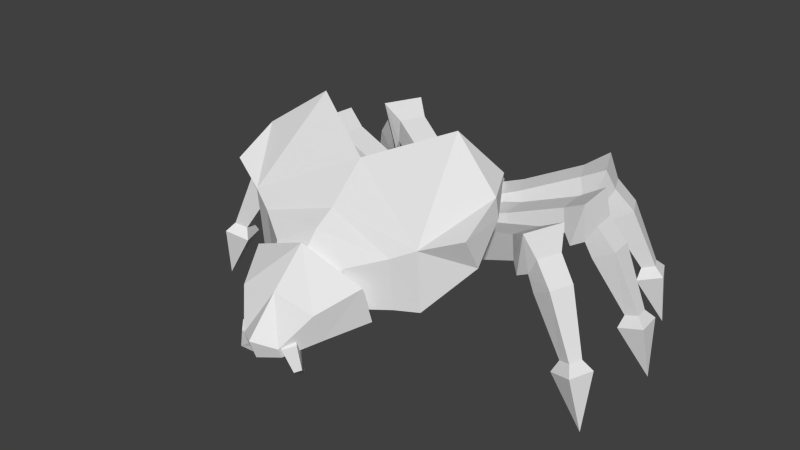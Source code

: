 # Source: darkling_old.blend  (saved by Blender 2.78.0; exported with 4.5.12 LTS)
import bpy
from mathutils import Matrix  # noqa: F401  (used for matrix-valued properties, if any)

bpy.ops.wm.read_factory_settings(use_empty=True)
scene = bpy.context.scene
scene.name = 'Scene'

# ---- collections
col_collection_1 = bpy.data.collections.new('Collection 1'); scene.collection.children.link(col_collection_1)

# ---- world
world_world = bpy.data.worlds.new('World'); scene.world = world_world
world_world.color = (0.05088, 0.05088, 0.05088)
world_world.use_sun_shadow = False
world_world.sun_shadow_jitter_overblur = 0.0
world_world.cycles.sampling_method = 'NONE'
world_world.cycles.sample_map_resolution = 256

# ---- meshes
me_mouthright = bpy.data.meshes.new('MouthRight')
me_mouthright.from_pydata([(-0.0326, -0.0294, -0.05837), (-0.001116, -0.04777, 0.02433), (0.02358, -0.01184, -0.02219), (0.02358, -0.031, 0.03043), (-0.0506, -0.00924, -0.05104), (-0.03351, -0.01149, 0.03753), (-0.01241, 0.02847, -0.007516), (-0.01241, 0.009316, 0.04511), (0.0275, 0.01596, -0.05689), (0.01115, 0.03799, -0.1201), (0.002304, 0.04417, -0.04662), (-0.001453, 0.05209, -0.115)], [], [(1, 2, 3), (7, 2, 6), (5, 6, 4), (5, 0, 1), (6, 8, 10), (5, 3, 7), (8, 11, 10), (0, 11, 9), (4, 10, 11), (0, 8, 2), (0, 2, 1), (3, 2, 7), (7, 6, 5), (4, 0, 5), (2, 8, 6), (1, 3, 5), (9, 11, 8), (4, 11, 0), (6, 10, 4), (9, 8, 0)])
_uv = me_mouthright.uv_layers.new(name='UVMap')
_uv.uv.foreach_set('vector', [0.4928, 0.7917, 0.4671, 0.772, 0.4818, 0.8108, 0.4325, 0.8227, 0.4671, 0.772, 0.4239, 0.7726, 0.5141, 0.7935, 0.5492, 0.7727, 0.5107, 0.7576, 0.5141, 0.7935, 0.4979, 0.7585, 0.4928, 0.7917, 0.4239, 0.7726, 0.4645, 0.7444, 0.4368, 0.7355, 0.5141, 0.7935, 0.4818, 0.8108, 0.5247, 0.81, 0.4645, 0.7444, 0.4749, 0.6891, 0.4368, 0.7355, 0.4979, 0.7585, 0.5036, 0.6962, 0.4887, 0.6985, 0.5107, 0.7576, 0.5492, 0.7341, 0.5036, 0.6962, 0.4979, 0.7585, 0.4645, 0.7444, 0.4671, 0.772, 0.4979, 0.7585, 0.4671, 0.772, 0.4928, 0.7917, 0.4818, 0.8108, 0.4671, 0.772, 0.4325, 0.8227, 0.5247, 0.81, 0.5492, 0.7727, 0.5141, 0.7935, 0.5107, 0.7576, 0.4979, 0.7585, 0.5141, 0.7935, 0.4671, 0.772, 0.4645, 0.7444, 0.4239, 0.7726, 0.4928, 0.7917, 0.4818, 0.8108, 0.5141, 0.7935, 0.4887, 0.6985, 0.4749, 0.6891, 0.4645, 0.7444, 0.5107, 0.7576, 0.5036, 0.6962, 0.4979, 0.7585, 0.5492, 0.7727, 0.5492, 0.7341, 0.5107, 0.7576, 0.4887, 0.6985, 0.4645, 0.7444, 0.4979, 0.7585])
me_mouthright.use_remesh_preserve_volume = False
me_mouthright.use_remesh_preserve_attributes = False
me_mouthright.use_mirror_vertex_groups = False
me_mouthright.update()
me_legrightfront = bpy.data.meshes.new('LegRightFront')
me_legrightfront.from_pydata([(0.03615, -0.02941, -0.05127), (0.06186, -0.02005, 0.02391), (0.008784, 0.04576, -0.05127), (0.0345, 0.05512, 0.02391), (-0.03408, -0.07626, -0.0427), (0.004484, -0.06222, 0.07006), (-0.07513, 0.03651, -0.0427), (-0.03656, 0.05054, 0.07006), (-0.1071, 0.01849, 0.09179), (-0.1418, 0.005859, -0.009701), (-0.07014, -0.08299, 0.09179), (-0.1048, -0.09563, -0.009701), (-0.3197, -0.05661, 0.1776), (-0.3309, -0.06069, 0.0822), (-0.2813, -0.1622, 0.1776), (-0.2925, -0.1662, 0.0822), (-0.416, -0.06177, 0.2268), (-0.355, -0.06646, 0.03827), (-0.3584, -0.2201, 0.2268), (-0.3147, -0.1773, 0.03827), (-0.4395, -0.1062, 0.1396), (-0.4006, -0.092, 0.06627), (-0.4049, -0.2012, 0.1396), (-0.366, -0.187, 0.06627), (-0.5088, -0.1336, 0.05685), (-0.4298, -0.1048, 0.008324), (-0.4756, -0.2248, 0.05685), (-0.3967, -0.196, 0.008324), (-0.5955, -0.1883, -0.1736), (-0.547, -0.1707, -0.1874), (-0.5772, -0.2385, -0.1736), (-0.5288, -0.2208, -0.1874), (-0.6352, -0.1772, -0.206), (-0.5431, -0.1437, -0.2322), (-0.6005, -0.2725, -0.206), (-0.5085, -0.239, -0.2322), (-0.6332, -0.2305, -0.4249)], [], [(15, 13, 9), (2, 6, 7), (4, 11, 9), (4, 0, 1), (4, 6, 2), (1, 3, 7), (8, 10, 5), (9, 8, 7), (10, 11, 4), (18, 19, 15), (12, 14, 10), (10, 14, 15), (13, 12, 8), (21, 20, 16), (13, 17, 16), (19, 17, 13), (16, 18, 14), (27, 25, 21), (19, 23, 21), (20, 22, 18), (18, 22, 23), (26, 30, 31), (20, 24, 26), (26, 27, 23), (21, 25, 24), (35, 33, 29), (29, 28, 24), (31, 29, 25), (28, 30, 26), (28, 32, 34), (34, 35, 31), (33, 32, 28), (32, 36, 34), (34, 36, 35), (33, 36, 32), (35, 36, 33), (0, 2, 3), (11, 15, 9), (3, 2, 7), (6, 4, 9), (5, 4, 1), (0, 4, 2), (5, 1, 7), (7, 8, 5), (6, 9, 7), (5, 10, 4), (14, 18, 15), (8, 12, 10), (11, 10, 15), (9, 13, 8), (17, 21, 16), (12, 13, 16), (15, 19, 13), (12, 16, 14), (23, 27, 21), (17, 19, 21), (16, 20, 18), (19, 18, 23), (27, 26, 31), (22, 20, 26), (22, 26, 23), (20, 21, 24), (31, 35, 29), (25, 29, 24), (27, 31, 25), (24, 28, 26), (30, 28, 34), (30, 34, 31), (29, 33, 28), (1, 0, 3)])
_uv = me_legrightfront.uv_layers.new(name='UVMap')
_uv.uv.foreach_set('vector', [0.9741, 0.7823, 0.9189, 0.7823, 0.9199, 0.8907, 0.5421, 0.9396, 0.5799, 0.922, 0.5915, 0.9798, 0.976, 0.9301, 0.973, 0.8907, 0.9199, 0.8907, 0.5802, 0.9227, 0.5424, 0.9404, 0.5503, 0.9789, 0.976, 0.9301, 0.917, 0.9301, 0.9268, 0.9707, 0.8343, 0.9334, 0.8736, 0.9334, 0.8835, 0.8928, 0.8805, 0.8534, 0.8274, 0.8534, 0.8245, 0.8928, 0.6192, 0.9172, 0.6296, 0.9692, 0.5915, 0.9798, 0.63, 0.9697, 0.6194, 0.9177, 0.5802, 0.9227, 0.7996, 0.9438, 0.7261, 0.8799, 0.727, 0.9046, 0.8816, 0.7348, 0.8264, 0.7348, 0.8274, 0.8534, 0.63, 0.9697, 0.7465, 0.9476, 0.727, 0.9046, 0.7268, 0.9046, 0.7462, 0.9477, 0.6296, 0.9692, 0.755, 0.8766, 0.792, 0.8951, 0.7993, 0.9441, 0.7268, 0.9046, 0.7261, 0.8798, 0.7993, 0.9441, 0.9755, 0.7575, 0.9175, 0.7575, 0.9189, 0.7823, 0.8954, 0.6834, 0.8126, 0.6834, 0.8264, 0.7348, 0.9703, 0.6962, 0.9226, 0.6962, 0.9216, 0.7287, 0.9755, 0.7575, 0.9713, 0.7287, 0.9216, 0.7287, 0.8788, 0.6368, 0.8291, 0.6368, 0.8126, 0.6834, 0.7996, 0.9438, 0.7922, 0.8949, 0.7551, 0.8765, 0.7996, 0.8407, 0.7768, 0.7189, 0.752, 0.7274, 0.8788, 0.6368, 0.8778, 0.582, 0.8301, 0.582, 0.7996, 0.8407, 0.7521, 0.8441, 0.7551, 0.8765, 0.755, 0.8766, 0.7521, 0.8442, 0.7997, 0.8409, 0.9714, 0.5571, 0.9215, 0.5571, 0.9334, 0.58, 0.7525, 0.7275, 0.7773, 0.719, 0.7997, 0.8409, 0.9596, 0.58, 0.9334, 0.58, 0.9226, 0.6962, 0.8671, 0.4585, 0.8409, 0.4585, 0.8301, 0.582, 0.8671, 0.4585, 0.8789, 0.4356, 0.829, 0.4356, 0.7804, 0.6933, 0.7333, 0.7096, 0.752, 0.7274, 0.7339, 0.7096, 0.7811, 0.6935, 0.7773, 0.719, 0.8789, 0.4356, 0.854, 0.3277, 0.829, 0.4356, 0.7804, 0.6933, 0.7258, 0.597, 0.7333, 0.7096, 0.7339, 0.7096, 0.7269, 0.5969, 0.7811, 0.6935, 0.9714, 0.5571, 0.9465, 0.4469, 0.9215, 0.5571, 0.8343, 0.9727, 0.8736, 0.9727, 0.8736, 0.9334, 0.973, 0.8907, 0.9741, 0.7823, 0.9199, 0.8907, 0.5498, 0.9781, 0.5421, 0.9396, 0.5915, 0.9798, 0.917, 0.9301, 0.976, 0.9301, 0.9199, 0.8907, 0.592, 0.9805, 0.5802, 0.9227, 0.5503, 0.9789, 0.9661, 0.9707, 0.976, 0.9301, 0.9268, 0.9707, 0.8245, 0.8928, 0.8343, 0.9334, 0.8835, 0.8928, 0.8835, 0.8928, 0.8805, 0.8534, 0.8245, 0.8928, 0.5799, 0.922, 0.6192, 0.9172, 0.5915, 0.9798, 0.592, 0.9805, 0.63, 0.9697, 0.5802, 0.9227, 0.7465, 0.9476, 0.7996, 0.9438, 0.727, 0.9046, 0.8805, 0.8534, 0.8816, 0.7348, 0.8274, 0.8534, 0.6194, 0.9177, 0.63, 0.9697, 0.727, 0.9046, 0.6192, 0.9172, 0.7268, 0.9046, 0.6296, 0.9692, 0.7261, 0.8798, 0.755, 0.8766, 0.7993, 0.9441, 0.7462, 0.9477, 0.7268, 0.9046, 0.7993, 0.9441, 0.9741, 0.7823, 0.9755, 0.7575, 0.9189, 0.7823, 0.8816, 0.7348, 0.8954, 0.6834, 0.8264, 0.7348, 0.9713, 0.7287, 0.9703, 0.6962, 0.9216, 0.7287, 0.9175, 0.7575, 0.9755, 0.7575, 0.9216, 0.7287, 0.8954, 0.6834, 0.8788, 0.6368, 0.8126, 0.6834, 0.7261, 0.8799, 0.7996, 0.9438, 0.7551, 0.8765, 0.7521, 0.8441, 0.7996, 0.8407, 0.752, 0.7274, 0.8291, 0.6368, 0.8788, 0.6368, 0.8301, 0.582, 0.7922, 0.8949, 0.7996, 0.8407, 0.7551, 0.8765, 0.792, 0.8951, 0.755, 0.8766, 0.7997, 0.8409, 0.9596, 0.58, 0.9714, 0.5571, 0.9334, 0.58, 0.7521, 0.8442, 0.7525, 0.7275, 0.7997, 0.8409, 0.9703, 0.6962, 0.9596, 0.58, 0.9226, 0.6962, 0.8778, 0.582, 0.8671, 0.4585, 0.8301, 0.582, 0.8409, 0.4585, 0.8671, 0.4585, 0.829, 0.4356, 0.7768, 0.7189, 0.7804, 0.6933, 0.752, 0.7274, 0.7525, 0.7275, 0.7339, 0.7096, 0.7773, 0.719, 0.8343, 0.9334, 0.8343, 0.9727, 0.8736, 0.9334])
me_legrightfront.use_remesh_preserve_volume = False
me_legrightfront.use_remesh_preserve_attributes = False
me_legrightfront.use_mirror_vertex_groups = False
me_legrightfront.update()
me_legrightmiddle = bpy.data.meshes.new('LegRightMiddle')
me_legrightmiddle.from_pydata([(0.02033, -0.04193, -0.05127), (0.04759, -0.04432, 0.02391), (0.0273, 0.03776, -0.05127), (0.05456, 0.03538, 0.02391), (-0.06312, -0.05471, -0.0427), (-0.02223, -0.05828, 0.07006), (-0.05266, 0.06484, -0.0427), (-0.01177, 0.06126, 0.07006), (-0.08923, 0.06201, 0.09179), (-0.126, 0.06523, -0.009701), (-0.09864, -0.04558, 0.09179), (-0.1354, -0.04236, -0.009701), (-0.3137, 0.08382, 0.1776), (-0.3256, 0.08486, 0.0822), (-0.3235, -0.02807, 0.1776), (-0.3354, -0.02703, 0.0822), (-0.4031, 0.1198, 0.2268), (-0.3498, 0.0898, 0.03827), (-0.4178, -0.04801, 0.2268), (-0.3601, -0.02769, 0.03827), (-0.4432, 0.08951, 0.1396), (-0.4019, 0.0859, 0.06627), (-0.452, -0.01119, 0.1396), (-0.4107, -0.0148, 0.06627), (-0.5176, 0.09399, 0.05685), (-0.4339, 0.08667, 0.008324), (-0.5261, -0.002684, 0.05685), (-0.4423, -0.01001, 0.008324), (-0.6193, 0.08097, -0.1736), (-0.5679, 0.07647, -0.1874), (-0.6239, 0.0278, -0.1736), (-0.5725, 0.0233, -0.1874), (-0.6506, 0.1078, -0.206), (-0.553, 0.09928, -0.2322), (-0.6594, 0.006793, -0.206), (-0.5618, -0.001745, -0.2322), (-0.6713, 0.05873, -0.4249)], [], [(15, 13, 9), (2, 6, 7), (4, 11, 9), (4, 0, 1), (4, 6, 2), (1, 3, 7), (8, 10, 5), (9, 8, 7), (10, 11, 4), (18, 19, 15), (12, 14, 10), (10, 14, 15), (13, 12, 8), (21, 20, 16), (13, 17, 16), (19, 17, 13), (16, 18, 14), (27, 25, 21), (23, 21, 17), (16, 20, 22), (18, 22, 23), (26, 30, 31), (20, 24, 26), (26, 27, 23), (21, 25, 24), (35, 33, 29), (29, 28, 24), (31, 29, 25), (28, 30, 26), (28, 32, 34), (30, 34, 35), (33, 32, 28), (32, 36, 34), (34, 36, 35), (33, 36, 32), (35, 36, 33), (2, 3, 1), (11, 15, 9), (3, 2, 7), (6, 4, 9), (5, 4, 1), (0, 4, 2), (5, 1, 7), (7, 8, 5), (6, 9, 7), (5, 10, 4), (14, 18, 15), (8, 12, 10), (11, 10, 15), (9, 13, 8), (17, 21, 16), (12, 13, 16), (15, 19, 13), (12, 16, 14), (23, 27, 21), (19, 23, 17), (18, 16, 22), (19, 18, 23), (27, 26, 31), (22, 20, 26), (22, 26, 23), (20, 21, 24), (31, 35, 29), (25, 29, 24), (27, 31, 25), (24, 28, 26), (30, 28, 34), (31, 30, 35), (29, 33, 28), (0, 2, 1)])
_uv = me_legrightmiddle.uv_layers.new(name='UVMap')
_uv.uv.foreach_set('vector', [0.9741, 0.7823, 0.9189, 0.7823, 0.9199, 0.8907, 0.5421, 0.9396, 0.5799, 0.922, 0.5915, 0.9798, 0.976, 0.9301, 0.973, 0.8907, 0.9199, 0.8907, 0.5802, 0.9227, 0.5424, 0.9404, 0.5503, 0.9789, 0.976, 0.9301, 0.917, 0.9301, 0.9268, 0.9707, 0.8343, 0.9334, 0.8736, 0.9334, 0.8835, 0.8928, 0.8805, 0.8534, 0.8274, 0.8534, 0.8245, 0.8928, 0.6192, 0.9172, 0.6296, 0.9692, 0.5915, 0.9798, 0.63, 0.9697, 0.6194, 0.9177, 0.5802, 0.9227, 0.7996, 0.9438, 0.7261, 0.8799, 0.727, 0.9046, 0.8816, 0.7348, 0.8264, 0.7348, 0.8274, 0.8534, 0.63, 0.9697, 0.7465, 0.9476, 0.727, 0.9046, 0.7268, 0.9046, 0.7462, 0.9477, 0.6296, 0.9692, 0.755, 0.8766, 0.792, 0.8951, 0.7993, 0.9441, 0.7268, 0.9046, 0.7261, 0.8798, 0.7993, 0.9441, 0.9755, 0.7575, 0.9175, 0.7575, 0.9189, 0.7823, 0.8954, 0.6834, 0.8126, 0.6834, 0.8264, 0.7348, 0.9703, 0.6962, 0.9226, 0.6962, 0.9216, 0.7287, 0.9713, 0.7287, 0.9216, 0.7287, 0.9175, 0.7575, 0.8954, 0.6834, 0.8788, 0.6368, 0.8291, 0.6368, 0.7996, 0.9438, 0.7922, 0.8949, 0.7551, 0.8765, 0.7996, 0.8407, 0.7768, 0.7189, 0.752, 0.7274, 0.8788, 0.6368, 0.8778, 0.582, 0.8301, 0.582, 0.7996, 0.8407, 0.7521, 0.8441, 0.7551, 0.8765, 0.755, 0.8766, 0.7521, 0.8442, 0.7997, 0.8409, 0.9714, 0.5571, 0.9215, 0.5571, 0.9334, 0.58, 0.7525, 0.7275, 0.7773, 0.719, 0.7997, 0.8409, 0.9596, 0.58, 0.9334, 0.58, 0.9226, 0.6962, 0.8671, 0.4585, 0.8409, 0.4585, 0.8301, 0.582, 0.8671, 0.4585, 0.8789, 0.4356, 0.829, 0.4356, 0.7768, 0.7189, 0.7804, 0.6933, 0.7333, 0.7096, 0.7339, 0.7096, 0.7811, 0.6935, 0.7773, 0.719, 0.8789, 0.4356, 0.854, 0.3277, 0.829, 0.4356, 0.7804, 0.6933, 0.7258, 0.597, 0.7333, 0.7096, 0.7339, 0.7096, 0.7269, 0.5969, 0.7811, 0.6935, 0.9714, 0.5571, 0.9465, 0.4469, 0.9215, 0.5571, 0.8736, 0.9727, 0.8736, 0.9334, 0.8343, 0.9334, 0.973, 0.8907, 0.9741, 0.7823, 0.9199, 0.8907, 0.5498, 0.9781, 0.5421, 0.9396, 0.5915, 0.9798, 0.917, 0.9301, 0.976, 0.9301, 0.9199, 0.8907, 0.592, 0.9805, 0.5802, 0.9227, 0.5503, 0.9789, 0.9661, 0.9707, 0.976, 0.9301, 0.9268, 0.9707, 0.8245, 0.8928, 0.8343, 0.9334, 0.8835, 0.8928, 0.8835, 0.8928, 0.8805, 0.8534, 0.8245, 0.8928, 0.5799, 0.922, 0.6192, 0.9172, 0.5915, 0.9798, 0.592, 0.9805, 0.63, 0.9697, 0.5802, 0.9227, 0.7465, 0.9476, 0.7996, 0.9438, 0.727, 0.9046, 0.8805, 0.8534, 0.8816, 0.7348, 0.8274, 0.8534, 0.6194, 0.9177, 0.63, 0.9697, 0.727, 0.9046, 0.6192, 0.9172, 0.7268, 0.9046, 0.6296, 0.9692, 0.7261, 0.8798, 0.755, 0.8766, 0.7993, 0.9441, 0.7462, 0.9477, 0.7268, 0.9046, 0.7993, 0.9441, 0.9741, 0.7823, 0.9755, 0.7575, 0.9189, 0.7823, 0.8816, 0.7348, 0.8954, 0.6834, 0.8264, 0.7348, 0.9713, 0.7287, 0.9703, 0.6962, 0.9216, 0.7287, 0.9755, 0.7575, 0.9713, 0.7287, 0.9175, 0.7575, 0.8126, 0.6834, 0.8954, 0.6834, 0.8291, 0.6368, 0.7261, 0.8799, 0.7996, 0.9438, 0.7551, 0.8765, 0.7521, 0.8441, 0.7996, 0.8407, 0.752, 0.7274, 0.8291, 0.6368, 0.8788, 0.6368, 0.8301, 0.582, 0.7922, 0.8949, 0.7996, 0.8407, 0.7551, 0.8765, 0.792, 0.8951, 0.755, 0.8766, 0.7997, 0.8409, 0.9596, 0.58, 0.9714, 0.5571, 0.9334, 0.58, 0.7521, 0.8442, 0.7525, 0.7275, 0.7997, 0.8409, 0.9703, 0.6962, 0.9596, 0.58, 0.9226, 0.6962, 0.8778, 0.582, 0.8671, 0.4585, 0.8301, 0.582, 0.8409, 0.4585, 0.8671, 0.4585, 0.829, 0.4356, 0.752, 0.7274, 0.7768, 0.7189, 0.7333, 0.7096, 0.7525, 0.7275, 0.7339, 0.7096, 0.7773, 0.719, 0.8343, 0.9727, 0.8736, 0.9727, 0.8343, 0.9334])
me_legrightmiddle.use_remesh_preserve_volume = False
me_legrightmiddle.use_remesh_preserve_attributes = False
me_legrightmiddle.use_mirror_vertex_groups = False
me_legrightmiddle.update()
me_legrightback = bpy.data.meshes.new('LegRightBack')
me_legrightback.from_pydata([(0.004762, -0.04636, -0.05127), (0.02956, -0.05792, 0.02391), (0.03857, 0.02615, -0.05127), (0.06337, 0.01459, 0.02391), (-0.07802, -0.02982, -0.0427), (-0.04082, -0.04717, 0.07006), (-0.02731, 0.07894, -0.0427), (0.00989, 0.06159, 0.07006), (-0.06264, 0.08879, 0.09179), (-0.09612, 0.1044, -0.009701), (-0.1083, -0.00909, 0.09179), (-0.1418, 0.00652, -0.009701), (-0.2661, 0.1861, 0.1776), (-0.2769, 0.1911, 0.0822), (-0.3136, 0.08426, 0.1776), (-0.3244, 0.0893, 0.0822), (-0.3378, 0.2505, 0.2268), (-0.298, 0.204, 0.03827), (-0.409, 0.09779, 0.2268), (-0.3479, 0.09715, 0.03827), (-0.3858, 0.2357, 0.1396), (-0.3483, 0.2182, 0.06627), (-0.4286, 0.1441, 0.1396), (-0.391, 0.1266, 0.06627), (-0.4542, 0.2653, 0.05685), (-0.3781, 0.2298, 0.008324), (-0.4952, 0.1774, 0.05685), (-0.4191, 0.1419, 0.008324), (-0.5542, 0.2879, -0.1736), (-0.5075, 0.2661, -0.1874), (-0.5768, 0.2395, -0.1736), (-0.53, 0.2177, -0.1874), (-0.5745, 0.3238, -0.206), (-0.4857, 0.2824, -0.2322), (-0.6173, 0.2319, -0.206), (-0.5286, 0.1905, -0.2322), (-0.6107, 0.2848, -0.4249)], [], [(15, 13, 9), (2, 6, 7), (11, 9, 6), (4, 0, 1), (4, 6, 2), (1, 3, 7), (8, 10, 5), (6, 9, 8), (10, 11, 4), (18, 19, 15), (12, 14, 10), (10, 14, 15), (13, 12, 8), (21, 20, 16), (13, 17, 16), (19, 17, 13), (16, 18, 14), (27, 25, 21), (23, 21, 17), (20, 22, 18), (18, 22, 23), (26, 30, 31), (24, 26, 22), (26, 27, 23), (21, 25, 24), (35, 33, 29), (29, 28, 24), (27, 31, 29), (24, 28, 30), (28, 32, 34), (30, 34, 35), (33, 32, 28), (32, 36, 34), (34, 36, 35), (33, 36, 32), (35, 36, 33), (2, 3, 1), (11, 15, 9), (3, 2, 7), (4, 11, 6), (5, 4, 1), (0, 4, 2), (5, 1, 7), (7, 8, 5), (7, 6, 8), (5, 10, 4), (14, 18, 15), (8, 12, 10), (11, 10, 15), (9, 13, 8), (17, 21, 16), (12, 13, 16), (15, 19, 13), (12, 16, 14), (23, 27, 21), (19, 23, 17), (16, 20, 18), (19, 18, 23), (27, 26, 31), (20, 24, 22), (22, 26, 23), (20, 21, 24), (31, 35, 29), (25, 29, 24), (25, 27, 29), (26, 24, 30), (30, 28, 34), (31, 30, 35), (29, 33, 28), (0, 2, 1)])
_uv = me_legrightback.uv_layers.new(name='UVMap')
_uv.uv.foreach_set('vector', [0.9741, 0.7823, 0.9189, 0.7823, 0.9199, 0.8907, 0.5421, 0.9396, 0.5799, 0.922, 0.5915, 0.9798, 0.973, 0.8907, 0.9199, 0.8907, 0.917, 0.9301, 0.5802, 0.9227, 0.5424, 0.9404, 0.5503, 0.9789, 0.976, 0.9301, 0.917, 0.9301, 0.9268, 0.9707, 0.8343, 0.9334, 0.8736, 0.9334, 0.8835, 0.8928, 0.8805, 0.8534, 0.8274, 0.8534, 0.8245, 0.8928, 0.5799, 0.922, 0.6192, 0.9172, 0.6296, 0.9692, 0.63, 0.9697, 0.6194, 0.9177, 0.5802, 0.9227, 0.7996, 0.9438, 0.7261, 0.8799, 0.727, 0.9046, 0.8816, 0.7348, 0.8264, 0.7348, 0.8274, 0.8534, 0.63, 0.9697, 0.7465, 0.9476, 0.727, 0.9046, 0.7268, 0.9046, 0.7462, 0.9477, 0.6296, 0.9692, 0.755, 0.8766, 0.792, 0.8951, 0.7993, 0.9441, 0.7268, 0.9046, 0.7261, 0.8798, 0.7993, 0.9441, 0.9755, 0.7575, 0.9175, 0.7575, 0.9189, 0.7823, 0.8954, 0.6834, 0.8126, 0.6834, 0.8264, 0.7348, 0.9703, 0.6962, 0.9226, 0.6962, 0.9216, 0.7287, 0.9713, 0.7287, 0.9216, 0.7287, 0.9175, 0.7575, 0.8788, 0.6368, 0.8291, 0.6368, 0.8126, 0.6834, 0.7996, 0.9438, 0.7922, 0.8949, 0.7551, 0.8765, 0.7996, 0.8407, 0.7768, 0.7189, 0.752, 0.7274, 0.8778, 0.582, 0.8301, 0.582, 0.8291, 0.6368, 0.7996, 0.8407, 0.7521, 0.8441, 0.7551, 0.8765, 0.755, 0.8766, 0.7521, 0.8442, 0.7997, 0.8409, 0.9714, 0.5571, 0.9215, 0.5571, 0.9334, 0.58, 0.7525, 0.7275, 0.7773, 0.719, 0.7997, 0.8409, 0.9703, 0.6962, 0.9596, 0.58, 0.9334, 0.58, 0.8778, 0.582, 0.8671, 0.4585, 0.8409, 0.4585, 0.8671, 0.4585, 0.8789, 0.4356, 0.829, 0.4356, 0.7768, 0.7189, 0.7804, 0.6933, 0.7333, 0.7096, 0.7339, 0.7096, 0.7811, 0.6935, 0.7773, 0.719, 0.8789, 0.4356, 0.854, 0.3277, 0.829, 0.4356, 0.7804, 0.6933, 0.7258, 0.597, 0.7333, 0.7096, 0.7339, 0.7096, 0.7269, 0.5969, 0.7811, 0.6935, 0.9714, 0.5571, 0.9465, 0.4469, 0.9215, 0.5571, 0.8736, 0.9727, 0.8736, 0.9334, 0.8343, 0.9334, 0.973, 0.8907, 0.9741, 0.7823, 0.9199, 0.8907, 0.5498, 0.9781, 0.5421, 0.9396, 0.5915, 0.9798, 0.976, 0.9301, 0.973, 0.8907, 0.917, 0.9301, 0.592, 0.9805, 0.5802, 0.9227, 0.5503, 0.9789, 0.9661, 0.9707, 0.976, 0.9301, 0.9268, 0.9707, 0.8245, 0.8928, 0.8343, 0.9334, 0.8835, 0.8928, 0.8835, 0.8928, 0.8805, 0.8534, 0.8245, 0.8928, 0.5915, 0.9798, 0.5799, 0.922, 0.6296, 0.9692, 0.592, 0.9805, 0.63, 0.9697, 0.5802, 0.9227, 0.7465, 0.9476, 0.7996, 0.9438, 0.727, 0.9046, 0.8805, 0.8534, 0.8816, 0.7348, 0.8274, 0.8534, 0.6194, 0.9177, 0.63, 0.9697, 0.727, 0.9046, 0.6192, 0.9172, 0.7268, 0.9046, 0.6296, 0.9692, 0.7261, 0.8798, 0.755, 0.8766, 0.7993, 0.9441, 0.7462, 0.9477, 0.7268, 0.9046, 0.7993, 0.9441, 0.9741, 0.7823, 0.9755, 0.7575, 0.9189, 0.7823, 0.8816, 0.7348, 0.8954, 0.6834, 0.8264, 0.7348, 0.9713, 0.7287, 0.9703, 0.6962, 0.9216, 0.7287, 0.9755, 0.7575, 0.9713, 0.7287, 0.9175, 0.7575, 0.8954, 0.6834, 0.8788, 0.6368, 0.8126, 0.6834, 0.7261, 0.8799, 0.7996, 0.9438, 0.7551, 0.8765, 0.7521, 0.8441, 0.7996, 0.8407, 0.752, 0.7274, 0.8788, 0.6368, 0.8778, 0.582, 0.8291, 0.6368, 0.7922, 0.8949, 0.7996, 0.8407, 0.7551, 0.8765, 0.792, 0.8951, 0.755, 0.8766, 0.7997, 0.8409, 0.9596, 0.58, 0.9714, 0.5571, 0.9334, 0.58, 0.7521, 0.8442, 0.7525, 0.7275, 0.7997, 0.8409, 0.9226, 0.6962, 0.9703, 0.6962, 0.9334, 0.58, 0.8301, 0.582, 0.8778, 0.582, 0.8409, 0.4585, 0.8409, 0.4585, 0.8671, 0.4585, 0.829, 0.4356, 0.752, 0.7274, 0.7768, 0.7189, 0.7333, 0.7096, 0.7525, 0.7275, 0.7339, 0.7096, 0.7773, 0.719, 0.8343, 0.9727, 0.8736, 0.9727, 0.8343, 0.9334])
me_legrightback.use_remesh_preserve_volume = False
me_legrightback.use_remesh_preserve_attributes = False
me_legrightback.use_mirror_vertex_groups = False
me_legrightback.update()
me_legleftback = bpy.data.meshes.new('LegLeftBack')
me_legleftback.from_pydata([(-0.004762, -0.04636, -0.05127), (-0.02956, -0.05792, 0.02391), (-0.03857, 0.02615, -0.05127), (-0.06337, 0.01459, 0.02391), (0.07802, -0.02982, -0.0427), (0.04082, -0.04717, 0.07006), (0.02731, 0.07894, -0.0427), (-0.00989, 0.06159, 0.07006), (0.06264, 0.08879, 0.09179), (0.09612, 0.1044, -0.009701), (0.1083, -0.00909, 0.09179), (0.1418, 0.00652, -0.009701), (0.2661, 0.1861, 0.1776), (0.2769, 0.1911, 0.0822), (0.3136, 0.08426, 0.1776), (0.3244, 0.0893, 0.0822), (0.3378, 0.2505, 0.2268), (0.298, 0.204, 0.03827), (0.409, 0.09779, 0.2268), (0.3479, 0.09715, 0.03827), (0.3858, 0.2357, 0.1396), (0.3483, 0.2182, 0.06627), (0.4286, 0.1441, 0.1396), (0.391, 0.1266, 0.06627), (0.4542, 0.2653, 0.05685), (0.3781, 0.2298, 0.008324), (0.4952, 0.1774, 0.05685), (0.4191, 0.1419, 0.008324), (0.5542, 0.2879, -0.1736), (0.5075, 0.2661, -0.1874), (0.5768, 0.2395, -0.1736), (0.53, 0.2177, -0.1874), (0.5745, 0.3238, -0.206), (0.4857, 0.2824, -0.2322), (0.6173, 0.2319, -0.206), (0.5286, 0.1905, -0.2322), (0.6107, 0.2848, -0.4249)], [], [(9, 13, 15), (7, 6, 2), (6, 9, 11), (1, 0, 4), (2, 6, 4), (7, 3, 1), (5, 10, 8), (7, 8, 9), (4, 11, 10), (15, 19, 18), (10, 14, 12), (10, 11, 15), (8, 12, 13), (16, 20, 21), (13, 12, 16), (13, 17, 19), (14, 18, 16), (21, 25, 27), (17, 21, 23), (16, 18, 22), (18, 19, 23), (26, 27, 31), (20, 22, 26), (23, 27, 26), (21, 20, 24), (29, 33, 35), (24, 28, 29), (27, 25, 29), (24, 26, 30), (28, 30, 34), (31, 35, 34), (28, 32, 33), (32, 34, 36), (34, 35, 36), (33, 32, 36), (35, 33, 36), (1, 3, 2), (11, 9, 15), (3, 7, 2), (4, 6, 11), (5, 1, 4), (0, 2, 4), (5, 7, 1), (7, 5, 8), (6, 7, 9), (5, 4, 10), (14, 15, 18), (8, 10, 12), (14, 10, 15), (9, 8, 13), (17, 16, 21), (17, 13, 16), (15, 13, 19), (12, 14, 16), (23, 21, 27), (19, 17, 23), (20, 16, 22), (22, 18, 23), (30, 26, 31), (24, 20, 26), (22, 23, 26), (25, 21, 24), (31, 29, 35), (25, 24, 29), (31, 27, 29), (28, 24, 30), (32, 28, 34), (30, 31, 34), (29, 28, 33), (0, 1, 2)])
_uv = me_legleftback.uv_layers.new(name='UVMap')
_uv.uv.foreach_set('vector', [0.9199, 0.8907, 0.9189, 0.7823, 0.9741, 0.7823, 0.5915, 0.9798, 0.5799, 0.922, 0.5421, 0.9396, 0.917, 0.9301, 0.9199, 0.8907, 0.973, 0.8907, 0.5503, 0.9789, 0.5424, 0.9404, 0.5802, 0.9227, 0.9268, 0.9707, 0.917, 0.9301, 0.976, 0.9301, 0.8835, 0.8928, 0.8736, 0.9334, 0.8343, 0.9334, 0.8245, 0.8928, 0.8274, 0.8534, 0.8805, 0.8534, 0.5915, 0.9798, 0.6296, 0.9692, 0.6192, 0.9172, 0.5802, 0.9227, 0.6194, 0.9177, 0.63, 0.9697, 0.727, 0.9046, 0.7261, 0.8799, 0.7996, 0.9438, 0.8274, 0.8534, 0.8264, 0.7348, 0.8816, 0.7348, 0.63, 0.9697, 0.6194, 0.9177, 0.727, 0.9046, 0.6296, 0.9692, 0.7462, 0.9477, 0.7268, 0.9046, 0.7993, 0.9441, 0.792, 0.8951, 0.755, 0.8766, 0.7268, 0.9046, 0.7462, 0.9477, 0.7993, 0.9441, 0.9189, 0.7823, 0.9175, 0.7575, 0.9755, 0.7575, 0.8264, 0.7348, 0.8126, 0.6834, 0.8954, 0.6834, 0.9216, 0.7287, 0.9226, 0.6962, 0.9703, 0.6962, 0.9175, 0.7575, 0.9216, 0.7287, 0.9713, 0.7287, 0.8954, 0.6834, 0.8126, 0.6834, 0.8291, 0.6368, 0.7996, 0.9438, 0.7261, 0.8799, 0.7551, 0.8765, 0.7996, 0.8407, 0.7521, 0.8441, 0.752, 0.7274, 0.8788, 0.6368, 0.8291, 0.6368, 0.8301, 0.582, 0.7551, 0.8765, 0.7521, 0.8441, 0.7996, 0.8407, 0.755, 0.8766, 0.792, 0.8951, 0.7997, 0.8409, 0.9334, 0.58, 0.9215, 0.5571, 0.9714, 0.5571, 0.7997, 0.8409, 0.7773, 0.719, 0.7525, 0.7275, 0.9703, 0.6962, 0.9226, 0.6962, 0.9334, 0.58, 0.8778, 0.582, 0.8301, 0.582, 0.8409, 0.4585, 0.8671, 0.4585, 0.8409, 0.4585, 0.829, 0.4356, 0.752, 0.7274, 0.7333, 0.7096, 0.7804, 0.6933, 0.7773, 0.719, 0.7811, 0.6935, 0.7339, 0.7096, 0.8789, 0.4356, 0.829, 0.4356, 0.854, 0.3277, 0.7804, 0.6933, 0.7333, 0.7096, 0.7258, 0.597, 0.7339, 0.7096, 0.7811, 0.6935, 0.7269, 0.5969, 0.9714, 0.5571, 0.9215, 0.5571, 0.9465, 0.4469, 0.8343, 0.9334, 0.8736, 0.9334, 0.8736, 0.9727, 0.973, 0.8907, 0.9199, 0.8907, 0.9741, 0.7823, 0.5498, 0.9781, 0.5915, 0.9798, 0.5421, 0.9396, 0.976, 0.9301, 0.917, 0.9301, 0.973, 0.8907, 0.592, 0.9805, 0.5503, 0.9789, 0.5802, 0.9227, 0.9661, 0.9707, 0.9268, 0.9707, 0.976, 0.9301, 0.8245, 0.8928, 0.8835, 0.8928, 0.8343, 0.9334, 0.8835, 0.8928, 0.8245, 0.8928, 0.8805, 0.8534, 0.5799, 0.922, 0.5915, 0.9798, 0.6192, 0.9172, 0.592, 0.9805, 0.5802, 0.9227, 0.63, 0.9697, 0.7465, 0.9476, 0.727, 0.9046, 0.7996, 0.9438, 0.8805, 0.8534, 0.8274, 0.8534, 0.8816, 0.7348, 0.7465, 0.9476, 0.63, 0.9697, 0.727, 0.9046, 0.6192, 0.9172, 0.6296, 0.9692, 0.7268, 0.9046, 0.7261, 0.8798, 0.7993, 0.9441, 0.755, 0.8766, 0.7261, 0.8798, 0.7268, 0.9046, 0.7993, 0.9441, 0.9741, 0.7823, 0.9189, 0.7823, 0.9755, 0.7575, 0.8816, 0.7348, 0.8264, 0.7348, 0.8954, 0.6834, 0.9713, 0.7287, 0.9216, 0.7287, 0.9703, 0.6962, 0.9755, 0.7575, 0.9175, 0.7575, 0.9713, 0.7287, 0.8788, 0.6368, 0.8954, 0.6834, 0.8291, 0.6368, 0.7922, 0.8949, 0.7996, 0.9438, 0.7551, 0.8765, 0.7768, 0.7189, 0.7996, 0.8407, 0.752, 0.7274, 0.8778, 0.582, 0.8788, 0.6368, 0.8301, 0.582, 0.7922, 0.8949, 0.7551, 0.8765, 0.7996, 0.8407, 0.7521, 0.8442, 0.755, 0.8766, 0.7997, 0.8409, 0.9596, 0.58, 0.9334, 0.58, 0.9714, 0.5571, 0.7521, 0.8442, 0.7997, 0.8409, 0.7525, 0.7275, 0.9596, 0.58, 0.9703, 0.6962, 0.9334, 0.58, 0.8671, 0.4585, 0.8778, 0.582, 0.8409, 0.4585, 0.8789, 0.4356, 0.8671, 0.4585, 0.829, 0.4356, 0.7768, 0.7189, 0.752, 0.7274, 0.7804, 0.6933, 0.7525, 0.7275, 0.7773, 0.719, 0.7339, 0.7096, 0.8343, 0.9727, 0.8343, 0.9334, 0.8736, 0.9727])
me_legleftback.use_remesh_preserve_volume = False
me_legleftback.use_remesh_preserve_attributes = False
me_legleftback.use_mirror_vertex_groups = False
me_legleftback.update()
me_legleftmiddle = bpy.data.meshes.new('LegLeftMiddle')
me_legleftmiddle.from_pydata([(-0.02033, -0.04193, -0.05127), (-0.04759, -0.04432, 0.02391), (-0.0273, 0.03776, -0.05127), (-0.05456, 0.03538, 0.02391), (0.06312, -0.05471, -0.0427), (0.02223, -0.05828, 0.07006), (0.05266, 0.06484, -0.0427), (0.01177, 0.06126, 0.07006), (0.08923, 0.06201, 0.09179), (0.126, 0.06523, -0.009701), (0.09864, -0.04558, 0.09179), (0.1354, -0.04236, -0.009701), (0.3137, 0.08382, 0.1776), (0.3256, 0.08486, 0.0822), (0.3235, -0.02807, 0.1776), (0.3354, -0.02703, 0.0822), (0.4031, 0.1198, 0.2268), (0.3498, 0.0898, 0.03827), (0.4178, -0.04801, 0.2268), (0.3601, -0.02769, 0.03827), (0.4432, 0.08951, 0.1396), (0.4019, 0.0859, 0.06627), (0.452, -0.01119, 0.1396), (0.4107, -0.0148, 0.06627), (0.5176, 0.09399, 0.05685), (0.4339, 0.08667, 0.008324), (0.5261, -0.002684, 0.05685), (0.4423, -0.01001, 0.008324), (0.6193, 0.08097, -0.1736), (0.5679, 0.07647, -0.1874), (0.6239, 0.0278, -0.1736), (0.5725, 0.0233, -0.1874), (0.6506, 0.1078, -0.206), (0.553, 0.09928, -0.2322), (0.6594, 0.006793, -0.206), (0.5618, -0.001745, -0.2322), (0.6713, 0.05873, -0.4249)], [], [(9, 13, 15), (7, 6, 2), (6, 9, 11), (1, 0, 4), (0, 2, 6), (7, 3, 1), (5, 10, 8), (7, 8, 9), (4, 11, 10), (15, 19, 18), (10, 14, 12), (10, 11, 15), (8, 12, 13), (16, 20, 21), (13, 12, 16), (13, 17, 19), (14, 18, 16), (21, 25, 27), (17, 21, 23), (16, 18, 22), (18, 19, 23), (26, 27, 31), (20, 22, 26), (23, 27, 26), (21, 20, 24), (29, 33, 35), (24, 28, 29), (25, 29, 31), (24, 26, 30), (28, 30, 34), (30, 31, 35), (28, 32, 33), (32, 34, 36), (34, 35, 36), (33, 32, 36), (35, 33, 36), (1, 3, 2), (11, 9, 15), (3, 7, 2), (4, 6, 11), (5, 1, 4), (4, 0, 6), (5, 7, 1), (7, 5, 8), (6, 7, 9), (5, 4, 10), (14, 15, 18), (8, 10, 12), (14, 10, 15), (9, 8, 13), (17, 16, 21), (17, 13, 16), (15, 13, 19), (12, 14, 16), (23, 21, 27), (19, 17, 23), (20, 16, 22), (22, 18, 23), (30, 26, 31), (24, 20, 26), (22, 23, 26), (25, 21, 24), (31, 29, 35), (25, 24, 29), (27, 25, 31), (28, 24, 30), (32, 28, 34), (34, 30, 35), (29, 28, 33), (0, 1, 2)])
_uv = me_legleftmiddle.uv_layers.new(name='UVMap')
_uv.uv.foreach_set('vector', [0.9199, 0.8907, 0.9189, 0.7823, 0.9741, 0.7823, 0.5915, 0.9798, 0.5799, 0.922, 0.5421, 0.9396, 0.917, 0.9301, 0.9199, 0.8907, 0.973, 0.8907, 0.5503, 0.9789, 0.5424, 0.9404, 0.5802, 0.9227, 0.9661, 0.9707, 0.9268, 0.9707, 0.917, 0.9301, 0.8835, 0.8928, 0.8736, 0.9334, 0.8343, 0.9334, 0.8245, 0.8928, 0.8274, 0.8534, 0.8805, 0.8534, 0.5915, 0.9798, 0.6296, 0.9692, 0.6192, 0.9172, 0.5802, 0.9227, 0.6194, 0.9177, 0.63, 0.9697, 0.727, 0.9046, 0.7261, 0.8799, 0.7996, 0.9438, 0.8274, 0.8534, 0.8264, 0.7348, 0.8816, 0.7348, 0.63, 0.9697, 0.6194, 0.9177, 0.727, 0.9046, 0.6296, 0.9692, 0.7462, 0.9477, 0.7268, 0.9046, 0.7993, 0.9441, 0.792, 0.8951, 0.755, 0.8766, 0.7268, 0.9046, 0.7462, 0.9477, 0.7993, 0.9441, 0.9189, 0.7823, 0.9175, 0.7575, 0.9755, 0.7575, 0.8264, 0.7348, 0.8126, 0.6834, 0.8954, 0.6834, 0.9216, 0.7287, 0.9226, 0.6962, 0.9703, 0.6962, 0.9175, 0.7575, 0.9216, 0.7287, 0.9713, 0.7287, 0.8954, 0.6834, 0.8126, 0.6834, 0.8291, 0.6368, 0.7996, 0.9438, 0.7261, 0.8799, 0.7551, 0.8765, 0.7996, 0.8407, 0.7521, 0.8441, 0.752, 0.7274, 0.8788, 0.6368, 0.8291, 0.6368, 0.8301, 0.582, 0.7551, 0.8765, 0.7521, 0.8441, 0.7996, 0.8407, 0.755, 0.8766, 0.792, 0.8951, 0.7997, 0.8409, 0.9334, 0.58, 0.9215, 0.5571, 0.9714, 0.5571, 0.7997, 0.8409, 0.7773, 0.719, 0.7525, 0.7275, 0.9226, 0.6962, 0.9334, 0.58, 0.9596, 0.58, 0.8778, 0.582, 0.8301, 0.582, 0.8409, 0.4585, 0.8671, 0.4585, 0.8409, 0.4585, 0.829, 0.4356, 0.7768, 0.7189, 0.752, 0.7274, 0.7333, 0.7096, 0.7773, 0.719, 0.7811, 0.6935, 0.7339, 0.7096, 0.8789, 0.4356, 0.829, 0.4356, 0.854, 0.3277, 0.7804, 0.6933, 0.7333, 0.7096, 0.7258, 0.597, 0.7339, 0.7096, 0.7811, 0.6935, 0.7269, 0.5969, 0.9714, 0.5571, 0.9215, 0.5571, 0.9465, 0.4469, 0.8343, 0.9334, 0.8736, 0.9334, 0.8736, 0.9727, 0.973, 0.8907, 0.9199, 0.8907, 0.9741, 0.7823, 0.5498, 0.9781, 0.5915, 0.9798, 0.5421, 0.9396, 0.976, 0.9301, 0.917, 0.9301, 0.973, 0.8907, 0.592, 0.9805, 0.5503, 0.9789, 0.5802, 0.9227, 0.976, 0.9301, 0.9661, 0.9707, 0.917, 0.9301, 0.8245, 0.8928, 0.8835, 0.8928, 0.8343, 0.9334, 0.8835, 0.8928, 0.8245, 0.8928, 0.8805, 0.8534, 0.5799, 0.922, 0.5915, 0.9798, 0.6192, 0.9172, 0.592, 0.9805, 0.5802, 0.9227, 0.63, 0.9697, 0.7465, 0.9476, 0.727, 0.9046, 0.7996, 0.9438, 0.8805, 0.8534, 0.8274, 0.8534, 0.8816, 0.7348, 0.7465, 0.9476, 0.63, 0.9697, 0.727, 0.9046, 0.6192, 0.9172, 0.6296, 0.9692, 0.7268, 0.9046, 0.7261, 0.8798, 0.7993, 0.9441, 0.755, 0.8766, 0.7261, 0.8798, 0.7268, 0.9046, 0.7993, 0.9441, 0.9741, 0.7823, 0.9189, 0.7823, 0.9755, 0.7575, 0.8816, 0.7348, 0.8264, 0.7348, 0.8954, 0.6834, 0.9713, 0.7287, 0.9216, 0.7287, 0.9703, 0.6962, 0.9755, 0.7575, 0.9175, 0.7575, 0.9713, 0.7287, 0.8788, 0.6368, 0.8954, 0.6834, 0.8291, 0.6368, 0.7922, 0.8949, 0.7996, 0.9438, 0.7551, 0.8765, 0.7768, 0.7189, 0.7996, 0.8407, 0.752, 0.7274, 0.8778, 0.582, 0.8788, 0.6368, 0.8301, 0.582, 0.7922, 0.8949, 0.7551, 0.8765, 0.7996, 0.8407, 0.7521, 0.8442, 0.755, 0.8766, 0.7997, 0.8409, 0.9596, 0.58, 0.9334, 0.58, 0.9714, 0.5571, 0.7521, 0.8442, 0.7997, 0.8409, 0.7525, 0.7275, 0.9703, 0.6962, 0.9226, 0.6962, 0.9596, 0.58, 0.8671, 0.4585, 0.8778, 0.582, 0.8409, 0.4585, 0.8789, 0.4356, 0.8671, 0.4585, 0.829, 0.4356, 0.7804, 0.6933, 0.7768, 0.7189, 0.7333, 0.7096, 0.7525, 0.7275, 0.7773, 0.719, 0.7339, 0.7096, 0.8343, 0.9727, 0.8343, 0.9334, 0.8736, 0.9727])
me_legleftmiddle.use_remesh_preserve_volume = False
me_legleftmiddle.use_remesh_preserve_attributes = False
me_legleftmiddle.use_mirror_vertex_groups = False
me_legleftmiddle.update()
me_mouthleft = bpy.data.meshes.new('MouthLeft')
me_mouthleft.from_pydata([(0.0326, -0.0294, -0.05837), (0.001116, -0.04777, 0.02433), (-0.02358, -0.01184, -0.02219), (-0.02358, -0.031, 0.03043), (0.0506, -0.00924, -0.05104), (0.03351, -0.01149, 0.03753), (0.01241, 0.02847, -0.007516), (0.01241, 0.009316, 0.04511), (-0.0275, 0.01596, -0.05689), (-0.01115, 0.03799, -0.1201), (-0.002304, 0.04417, -0.04662), (0.001453, 0.05209, -0.115)], [], [(1, 3, 2), (7, 6, 2), (5, 4, 6), (5, 1, 0), (6, 10, 8), (5, 7, 3), (8, 10, 11), (0, 9, 11), (4, 11, 10), (0, 2, 8), (0, 1, 2), (3, 7, 2), (7, 5, 6), (4, 5, 0), (2, 6, 8), (1, 5, 3), (9, 8, 11), (4, 0, 11), (6, 4, 10), (9, 0, 8)])
_uv = me_mouthleft.uv_layers.new(name='UVMap')
_uv.uv.foreach_set('vector', [0.4928, 0.7917, 0.4818, 0.8108, 0.4671, 0.772, 0.4325, 0.8227, 0.4239, 0.7726, 0.4671, 0.772, 0.5141, 0.7935, 0.5107, 0.7576, 0.5492, 0.7727, 0.5141, 0.7935, 0.4928, 0.7917, 0.4979, 0.7585, 0.4239, 0.7726, 0.4368, 0.7355, 0.4645, 0.7444, 0.5141, 0.7935, 0.5247, 0.81, 0.4818, 0.8108, 0.4645, 0.7444, 0.4368, 0.7355, 0.4749, 0.6891, 0.4979, 0.7585, 0.4887, 0.6985, 0.5036, 0.6962, 0.5107, 0.7576, 0.5036, 0.6962, 0.5492, 0.7341, 0.4979, 0.7585, 0.4671, 0.772, 0.4645, 0.7444, 0.4979, 0.7585, 0.4928, 0.7917, 0.4671, 0.772, 0.4818, 0.8108, 0.4325, 0.8227, 0.4671, 0.772, 0.5247, 0.81, 0.5141, 0.7935, 0.5492, 0.7727, 0.5107, 0.7576, 0.5141, 0.7935, 0.4979, 0.7585, 0.4671, 0.772, 0.4239, 0.7726, 0.4645, 0.7444, 0.4928, 0.7917, 0.5141, 0.7935, 0.4818, 0.8108, 0.4887, 0.6985, 0.4645, 0.7444, 0.4749, 0.6891, 0.5107, 0.7576, 0.4979, 0.7585, 0.5036, 0.6962, 0.5492, 0.7727, 0.5107, 0.7576, 0.5492, 0.7341, 0.4887, 0.6985, 0.4979, 0.7585, 0.4645, 0.7444])
me_mouthleft.use_remesh_preserve_volume = False
me_mouthleft.use_remesh_preserve_attributes = False
me_mouthleft.use_mirror_vertex_groups = False
me_mouthleft.update()
me_head = bpy.data.meshes.new('Head')
me_head.from_pydata([(0.16, -0.0854, -0.1162), (0.16, -0.1264, -0.003455), (0.24, 0.06697, -0.08459), (0.24, 0.0229, 0.06282), (0.08, -0.2118, -0.1197), (0.08, -0.1982, -0.1573), (-2.177e-18, -0.0854, -0.1162), (7.79e-19, -0.1401, 0.03413), (-1.694e-18, 0.06697, -0.08459), (3.123e-18, -0.006485, 0.1611), (-0.16, -0.0854, -0.1162), (-0.16, -0.1264, -0.003455), (-0.24, 0.06697, -0.08459), (-0.24, 0.0229, 0.06282), (-3.109e-18, -0.2358, -0.1709), (-1.631e-18, -0.2631, -0.09577), (-0.08, -0.2118, -0.1197), (-0.08, -0.1982, -0.1573)], [], [(3, 2, 8), (3, 1, 0), (8, 2, 0), (1, 3, 9), (4, 15, 14), (6, 0, 5), (7, 15, 4), (0, 1, 4), (8, 12, 13), (13, 12, 10), (10, 12, 8), (11, 7, 9), (16, 17, 14), (6, 14, 17), (16, 15, 7), (10, 17, 16), (9, 3, 8), (2, 3, 0), (6, 8, 0), (7, 1, 9), (5, 4, 14), (14, 6, 5), (1, 7, 4), (5, 0, 4), (9, 8, 13), (11, 13, 10), (6, 10, 8), (13, 11, 9), (15, 16, 14), (10, 6, 17), (11, 16, 7), (11, 10, 16)])
_uv = me_head.uv_layers.new(name='UVMap')
_uv.uv.foreach_set('vector', [0.1884, 0.7453, 0.1884, 0.6893, 0.2758, 0.6893, 0.261, 0.9389, 0.2166, 0.8884, 0.2448, 0.8533, 0.1086, 0.7886, 0.02119, 0.7886, 0.05035, 0.7319, 0.2166, 0.8884, 0.261, 0.9389, 0.1605, 0.9658, 0.1903, 0.8382, 0.1603, 0.841, 0.1603, 0.8132, 0.1086, 0.7319, 0.05035, 0.7319, 0.0795, 0.6882, 0.1604, 0.8954, 0.1603, 0.841, 0.1903, 0.8382, 0.2448, 0.8533, 0.2166, 0.8884, 0.1903, 0.8382, 0.2758, 0.6893, 0.3633, 0.6893, 0.3633, 0.7453, 0.05989, 0.9391, 0.02097, 0.8937, 0.07586, 0.8535, 0.1669, 0.7319, 0.1961, 0.7886, 0.1086, 0.7886, 0.1041, 0.8885, 0.1604, 0.8954, 0.1605, 0.9658, 0.1303, 0.8383, 0.1243, 0.8241, 0.1603, 0.8132, 0.1086, 0.7319, 0.1086, 0.6736, 0.1378, 0.6882, 0.1303, 0.8383, 0.1603, 0.841, 0.1604, 0.8954, 0.07586, 0.8535, 0.1243, 0.8241, 0.1303, 0.8383, 0.2758, 0.7827, 0.1884, 0.7453, 0.2758, 0.6893, 0.2998, 0.8933, 0.261, 0.9389, 0.2448, 0.8533, 0.1086, 0.7319, 0.1086, 0.7886, 0.05035, 0.7319, 0.1604, 0.8954, 0.2166, 0.8884, 0.1605, 0.9658, 0.1963, 0.824, 0.1903, 0.8382, 0.1603, 0.8132, 0.1086, 0.6736, 0.1086, 0.7319, 0.0795, 0.6882, 0.2166, 0.8884, 0.1604, 0.8954, 0.1903, 0.8382, 0.1963, 0.824, 0.2448, 0.8533, 0.1903, 0.8382, 0.2758, 0.7827, 0.2758, 0.6893, 0.3633, 0.7453, 0.1041, 0.8885, 0.05989, 0.9391, 0.07586, 0.8535, 0.1086, 0.7319, 0.1669, 0.7319, 0.1086, 0.7886, 0.05989, 0.9391, 0.1041, 0.8885, 0.1605, 0.9658, 0.1603, 0.841, 0.1303, 0.8383, 0.1603, 0.8132, 0.1669, 0.7319, 0.1086, 0.7319, 0.1378, 0.6882, 0.1041, 0.8885, 0.1303, 0.8383, 0.1604, 0.8954, 0.1041, 0.8885, 0.07586, 0.8535, 0.1303, 0.8383])
me_head.use_remesh_preserve_volume = False
me_head.use_remesh_preserve_attributes = False
me_head.use_mirror_vertex_groups = False
me_head.update()
me_legleftfront = bpy.data.meshes.new('LegLeftFront')
me_legleftfront.from_pydata([(-0.03615, -0.02941, -0.05127), (-0.06186, -0.02005, 0.02391), (-0.008784, 0.04576, -0.05127), (-0.0345, 0.05512, 0.02391), (0.03408, -0.07626, -0.0427), (-0.004484, -0.06222, 0.07006), (0.07513, 0.03651, -0.0427), (0.03656, 0.05054, 0.07006), (0.1071, 0.01849, 0.09179), (0.1418, 0.005859, -0.009701), (0.07014, -0.08299, 0.09179), (0.1048, -0.09563, -0.009701), (0.3197, -0.05661, 0.1776), (0.3309, -0.06069, 0.0822), (0.2813, -0.1622, 0.1776), (0.2925, -0.1662, 0.0822), (0.416, -0.06177, 0.2268), (0.355, -0.06646, 0.03827), (0.3584, -0.2201, 0.2268), (0.3147, -0.1773, 0.03827), (0.4395, -0.1062, 0.1396), (0.4006, -0.092, 0.06627), (0.4049, -0.2012, 0.1396), (0.366, -0.187, 0.06627), (0.5088, -0.1336, 0.05685), (0.4298, -0.1048, 0.008324), (0.4756, -0.2248, 0.05685), (0.3967, -0.196, 0.008324), (0.5955, -0.1883, -0.1736), (0.547, -0.1707, -0.1874), (0.5772, -0.2385, -0.1736), (0.5288, -0.2208, -0.1874), (0.6352, -0.1772, -0.206), (0.5431, -0.1437, -0.2322), (0.6005, -0.2725, -0.206), (0.5085, -0.239, -0.2322), (0.6332, -0.2305, -0.4249)], [], [(11, 9, 13), (7, 6, 2), (4, 6, 9), (1, 0, 4), (2, 6, 4), (7, 3, 1), (5, 10, 8), (7, 8, 9), (4, 11, 10), (15, 19, 18), (10, 14, 12), (10, 11, 15), (8, 12, 13), (16, 20, 21), (13, 12, 16), (13, 17, 19), (14, 18, 16), (21, 25, 27), (19, 17, 21), (18, 22, 20), (18, 19, 23), (26, 27, 31), (20, 22, 26), (23, 27, 26), (21, 20, 24), (29, 33, 35), (24, 28, 29), (27, 25, 29), (24, 26, 30), (28, 30, 34), (30, 31, 35), (28, 32, 33), (32, 34, 36), (34, 35, 36), (33, 32, 36), (35, 33, 36), (1, 3, 2), (15, 11, 13), (3, 7, 2), (11, 4, 9), (5, 1, 4), (0, 2, 4), (5, 7, 1), (7, 5, 8), (6, 7, 9), (5, 4, 10), (14, 15, 18), (8, 10, 12), (14, 10, 15), (9, 8, 13), (17, 16, 21), (17, 13, 16), (15, 13, 19), (12, 14, 16), (23, 21, 27), (23, 19, 21), (16, 18, 20), (22, 18, 23), (30, 26, 31), (24, 20, 26), (22, 23, 26), (25, 21, 24), (31, 29, 35), (25, 24, 29), (31, 27, 29), (28, 24, 30), (32, 28, 34), (34, 30, 35), (29, 28, 33), (0, 1, 2)])
_uv = me_legleftfront.uv_layers.new(name='UVMap')
_uv.uv.foreach_set('vector', [0.973, 0.8907, 0.9199, 0.8907, 0.9189, 0.7823, 0.5915, 0.9798, 0.5799, 0.922, 0.5421, 0.9396, 0.976, 0.9301, 0.917, 0.9301, 0.9199, 0.8907, 0.5503, 0.9789, 0.5424, 0.9404, 0.5802, 0.9227, 0.9268, 0.9707, 0.917, 0.9301, 0.976, 0.9301, 0.8835, 0.8928, 0.8736, 0.9334, 0.8343, 0.9334, 0.8245, 0.8928, 0.8274, 0.8534, 0.8805, 0.8534, 0.5915, 0.9798, 0.6296, 0.9692, 0.6192, 0.9172, 0.5802, 0.9227, 0.6194, 0.9177, 0.63, 0.9697, 0.727, 0.9046, 0.7261, 0.8799, 0.7996, 0.9438, 0.8274, 0.8534, 0.8264, 0.7348, 0.8816, 0.7348, 0.63, 0.9697, 0.6194, 0.9177, 0.727, 0.9046, 0.6296, 0.9692, 0.7462, 0.9477, 0.7268, 0.9046, 0.7993, 0.9441, 0.792, 0.8951, 0.755, 0.8766, 0.7268, 0.9046, 0.7462, 0.9477, 0.7993, 0.9441, 0.9189, 0.7823, 0.9175, 0.7575, 0.9755, 0.7575, 0.8264, 0.7348, 0.8126, 0.6834, 0.8954, 0.6834, 0.9216, 0.7287, 0.9226, 0.6962, 0.9703, 0.6962, 0.9755, 0.7575, 0.9175, 0.7575, 0.9216, 0.7287, 0.8126, 0.6834, 0.8291, 0.6368, 0.8788, 0.6368, 0.7996, 0.9438, 0.7261, 0.8799, 0.7551, 0.8765, 0.7996, 0.8407, 0.7521, 0.8441, 0.752, 0.7274, 0.8788, 0.6368, 0.8291, 0.6368, 0.8301, 0.582, 0.7551, 0.8765, 0.7521, 0.8441, 0.7996, 0.8407, 0.755, 0.8766, 0.792, 0.8951, 0.7997, 0.8409, 0.9334, 0.58, 0.9215, 0.5571, 0.9714, 0.5571, 0.7997, 0.8409, 0.7773, 0.719, 0.7525, 0.7275, 0.9703, 0.6962, 0.9226, 0.6962, 0.9334, 0.58, 0.8778, 0.582, 0.8301, 0.582, 0.8409, 0.4585, 0.8671, 0.4585, 0.8409, 0.4585, 0.829, 0.4356, 0.7768, 0.7189, 0.752, 0.7274, 0.7333, 0.7096, 0.7773, 0.719, 0.7811, 0.6935, 0.7339, 0.7096, 0.8789, 0.4356, 0.829, 0.4356, 0.854, 0.3277, 0.7804, 0.6933, 0.7333, 0.7096, 0.7258, 0.597, 0.7339, 0.7096, 0.7811, 0.6935, 0.7269, 0.5969, 0.9714, 0.5571, 0.9215, 0.5571, 0.9465, 0.4469, 0.8343, 0.9334, 0.8736, 0.9334, 0.8736, 0.9727, 0.9741, 0.7823, 0.973, 0.8907, 0.9189, 0.7823, 0.5498, 0.9781, 0.5915, 0.9798, 0.5421, 0.9396, 0.973, 0.8907, 0.976, 0.9301, 0.9199, 0.8907, 0.592, 0.9805, 0.5503, 0.9789, 0.5802, 0.9227, 0.9661, 0.9707, 0.9268, 0.9707, 0.976, 0.9301, 0.8245, 0.8928, 0.8835, 0.8928, 0.8343, 0.9334, 0.8835, 0.8928, 0.8245, 0.8928, 0.8805, 0.8534, 0.5799, 0.922, 0.5915, 0.9798, 0.6192, 0.9172, 0.592, 0.9805, 0.5802, 0.9227, 0.63, 0.9697, 0.7465, 0.9476, 0.727, 0.9046, 0.7996, 0.9438, 0.8805, 0.8534, 0.8274, 0.8534, 0.8816, 0.7348, 0.7465, 0.9476, 0.63, 0.9697, 0.727, 0.9046, 0.6192, 0.9172, 0.6296, 0.9692, 0.7268, 0.9046, 0.7261, 0.8798, 0.7993, 0.9441, 0.755, 0.8766, 0.7261, 0.8798, 0.7268, 0.9046, 0.7993, 0.9441, 0.9741, 0.7823, 0.9189, 0.7823, 0.9755, 0.7575, 0.8816, 0.7348, 0.8264, 0.7348, 0.8954, 0.6834, 0.9713, 0.7287, 0.9216, 0.7287, 0.9703, 0.6962, 0.9713, 0.7287, 0.9755, 0.7575, 0.9216, 0.7287, 0.8954, 0.6834, 0.8126, 0.6834, 0.8788, 0.6368, 0.7922, 0.8949, 0.7996, 0.9438, 0.7551, 0.8765, 0.7768, 0.7189, 0.7996, 0.8407, 0.752, 0.7274, 0.8778, 0.582, 0.8788, 0.6368, 0.8301, 0.582, 0.7922, 0.8949, 0.7551, 0.8765, 0.7996, 0.8407, 0.7521, 0.8442, 0.755, 0.8766, 0.7997, 0.8409, 0.9596, 0.58, 0.9334, 0.58, 0.9714, 0.5571, 0.7521, 0.8442, 0.7997, 0.8409, 0.7525, 0.7275, 0.9596, 0.58, 0.9703, 0.6962, 0.9334, 0.58, 0.8671, 0.4585, 0.8778, 0.582, 0.8409, 0.4585, 0.8789, 0.4356, 0.8671, 0.4585, 0.829, 0.4356, 0.7804, 0.6933, 0.7768, 0.7189, 0.7333, 0.7096, 0.7525, 0.7275, 0.7773, 0.719, 0.7339, 0.7096, 0.8343, 0.9727, 0.8343, 0.9334, 0.8736, 0.9727])
me_legleftfront.use_remesh_preserve_volume = False
me_legleftfront.use_remesh_preserve_attributes = False
me_legleftfront.use_mirror_vertex_groups = False
me_legleftfront.update()
me_body = bpy.data.meshes.new('Body')
me_body.from_pydata([(0.12, -0.5554, -0.1133), (0.12, -0.5449, 0.006236), (0.156, -0.4844, -0.1195), (0.156, -0.4983, 0.03987), (0.2808, -0.4221, 0.08669), (0.2808, -0.4047, -0.1125), (0.365, -0.3858, 0.13), (0.365, -0.3648, -0.1091), (0.295, -0.08956, 0.4301), (0.3347, -0.2938, -0.01652), (0.219, -0.1631, 0.1094), (0.179, -0.189, -0.05352), (0.1314, -0.1056, 0.05924), (0.1314, -0.1195, -0.01955), (0.2497, 0.01389, 0.07878), (0.2497, -0.02084, -0.1182), (0.09987, 0.4866, -0.004567), (0.09987, 0.4555, -0.1713), (0.03995, 0.5529, -0.08936), (0.03995, 0.541, -0.1652), (0.5126, -0.3275, 0.189), (0.5126, -0.2555, 0.06429), (0.5064, -0.1615, 0.2797), (0.5102, -0.1488, 0.2029), (0.2148, 0.2114, -0.1723), (0.2148, 0.2572, 0.0765), (0.4398, -0.02552, 0.2998), (-0.12, -0.5554, -0.1133), (-0.12, -0.5449, 0.006236), (-0.156, -0.4844, -0.1195), (-0.156, -0.4983, 0.03987), (-0.2808, -0.4221, 0.08669), (-0.2808, -0.4047, -0.1125), (-0.365, -0.3858, 0.13), (-0.365, -0.3648, -0.1091), (-0.295, -0.08956, 0.4301), (-0.3347, -0.2938, -0.01652), (-0.219, -0.1631, 0.1094), (-0.179, -0.189, -0.05352), (-0.1314, -0.1056, 0.05924), (-0.1314, -0.1195, -0.01955), (-0.2497, 0.01389, 0.07878), (-0.2497, -0.02084, -0.1182), (-0.09987, 0.4866, -0.004567), (-0.09987, 0.4555, -0.1713), (-0.03995, 0.5529, -0.08936), (-0.03995, 0.541, -0.1652), (-0.5126, -0.3275, 0.189), (-0.5126, -0.2555, 0.06429), (-0.5064, -0.1615, 0.2797), (-0.5102, -0.1488, 0.2029), (1.967e-18, -0.5018, 0.07972), (-1.904e-18, -0.4844, -0.1195), (1.349e-18, -0.5414, 0.04608), (-1.724e-18, -0.5554, -0.1133), (2.775e-18, -0.4655, 0.1231), (-1.87e-18, -0.4445, -0.116), (3.616e-18, -0.3892, 0.1699), (-1.802e-18, -0.3648, -0.1091), (6.074e-18, -0.2403, 0.3034), (-1.667e-18, -0.2055, -0.09512), (3.028e-18, -0.1666, 0.1492), (-8.423e-19, -0.1492, -0.05004), (1.992e-18, -0.09866, 0.09863), (-2.773e-19, -0.1195, -0.01955), (2.269e-18, 0.02084, 0.1182), (-1.377e-17, 0.0002167, -0.1717), (2.569e-19, 0.4935, 0.03483), (-4.282e-18, 0.4519, -0.2015), (-1.872e-18, 0.556, -0.07247), (-4.012e-18, 0.5362, -0.1839), (-0.2148, 0.2114, -0.1723), (-0.2148, 0.2572, 0.0765), (2.02e-18, 0.2641, 0.1159), (-1.488e-17, 0.1865, -0.2208), (-0.4398, -0.02552, 0.2998)], [], [(1, 0, 2), (52, 2, 0), (3, 4, 55), (3, 2, 5), (4, 6, 57), (4, 5, 7), (9, 11, 10), (6, 8, 59), (6, 20, 22), (59, 8, 10), (12, 14, 65), (61, 10, 12), (10, 11, 13), (25, 24, 17), (13, 15, 14), (73, 25, 16), (69, 18, 19), (16, 18, 69), (17, 19, 18), (20, 21, 23), (6, 7, 21), (9, 23, 21), (74, 68, 17), (68, 70, 19), (13, 64, 66), (60, 62, 11), (62, 64, 13), (5, 56, 58), (58, 60, 9), (1, 3, 51), (1, 53, 54), (2, 52, 56), (66, 74, 24), (65, 14, 25), (14, 15, 24), (8, 22, 26), (22, 23, 26), (9, 8, 26), (23, 9, 26), (29, 27, 28), (27, 29, 52), (55, 31, 30), (30, 31, 32), (57, 33, 31), (31, 33, 34), (37, 38, 36), (59, 35, 33), (49, 47, 33), (59, 61, 37), (65, 41, 39), (61, 63, 39), (37, 39, 40), (72, 43, 44), (41, 42, 40), (73, 67, 43), (69, 70, 46), (69, 45, 43), (45, 46, 44), (47, 49, 50), (33, 47, 48), (48, 50, 36), (44, 68, 74), (46, 70, 68), (40, 42, 66), (38, 62, 60), (40, 64, 62), (32, 34, 58), (36, 60, 58), (28, 53, 51), (28, 27, 54), (29, 32, 56), (71, 74, 66), (65, 73, 72), (41, 72, 71), (35, 75, 49), (49, 75, 50), (36, 75, 35), (50, 75, 36), (3, 1, 2), (54, 52, 0), (51, 3, 55), (4, 3, 5), (55, 4, 57), (6, 4, 7), (8, 9, 10), (57, 6, 59), (8, 6, 22), (61, 59, 10), (63, 12, 65), (63, 61, 12), (12, 10, 13), (16, 25, 17), (12, 13, 14), (67, 73, 16), (70, 69, 19), (67, 16, 69), (16, 17, 18), (22, 20, 23), (20, 6, 21), (7, 9, 21), (24, 74, 17), (17, 68, 19), (15, 13, 66), (9, 60, 11), (11, 62, 13), (7, 5, 58), (7, 58, 9), (53, 1, 51), (0, 1, 54), (5, 2, 56), (15, 66, 24), (73, 65, 25), (25, 14, 24), (30, 29, 28), (54, 27, 52), (51, 55, 30), (29, 30, 32), (55, 57, 31), (32, 31, 34), (35, 37, 36), (57, 59, 33), (35, 49, 33), (35, 59, 37), (63, 65, 39), (37, 61, 39), (38, 37, 40), (71, 72, 44), (39, 41, 40), (72, 73, 43), (45, 69, 46), (67, 69, 43), (43, 45, 44), (48, 47, 50), (34, 33, 48), (34, 48, 36), (71, 44, 74), (44, 46, 68), (64, 40, 66), (36, 38, 60), (38, 40, 62), (56, 32, 58), (34, 36, 58), (30, 28, 51), (53, 28, 54), (52, 29, 56), (42, 71, 66), (41, 65, 72), (42, 41, 71)])
_uv = me_body.uv_layers.new(name='UVMap')
_uv.uv.foreach_set('vector', [0.5681, 0.1681, 0.5681, 0.1345, 0.5862, 0.1345, 0.542, 0.2487, 0.4965, 0.247, 0.5077, 0.2268, 0.229, 0.04996, 0.2651, 0.07146, 0.1851, 0.07539, 0.5808, 0.1788, 0.5862, 0.1345, 0.6194, 0.1407, 0.2651, 0.07146, 0.2894, 0.08497, 0.1851, 0.1026, 0.6127, 0.196, 0.6194, 0.1407, 0.6403, 0.1445, 0.4379, 0.3144, 0.4916, 0.3396, 0.4613, 0.376, 0.2894, 0.08497, 0.3001, 0.1886, 0.1851, 0.1747, 0.2894, 0.08497, 0.3299, 0.09314, 0.3415, 0.1378, 0.1851, 0.1747, 0.3001, 0.1886, 0.2486, 0.2528, 0.2251, 0.2712, 0.2529, 0.3058, 0.1851, 0.3038, 0.1851, 0.2397, 0.2486, 0.2528, 0.2251, 0.2712, 0.1906, 0.5477, 0.1984, 0.5008, 0.2205, 0.5133, 0.3351, 0.5565, 0.3336, 0.4857, 0.4083, 0.4968, 0.2205, 0.5133, 0.2663, 0.4903, 0.267, 0.5462, 0.1851, 0.3684, 0.2416, 0.3688, 0.2125, 0.4332, 0.4482, 0.5285, 0.437, 0.5237, 0.437, 0.5022, 0.2125, 0.4332, 0.1968, 0.4637, 0.1851, 0.4606, 0.4083, 0.4968, 0.437, 0.5022, 0.437, 0.5237, 0.6654, 0.2349, 0.6781, 0.1977, 0.706, 0.2325, 0.6322, 0.211, 0.6403, 0.1445, 0.6781, 0.1977, 0.4379, 0.3144, 0.3655, 0.3741, 0.3787, 0.3274, 0.5422, 0.4624, 0.5427, 0.5339, 0.5135, 0.536, 0.5427, 0.5339, 0.5428, 0.558, 0.5305, 0.5604, 0.5053, 0.3608, 0.5415, 0.3604, 0.5419, 0.4119, 0.5414, 0.329, 0.5415, 0.3487, 0.4916, 0.3396, 0.5415, 0.3487, 0.5415, 0.3604, 0.5053, 0.3608, 0.4591, 0.2688, 0.5418, 0.2605, 0.5415, 0.2841, 0.5415, 0.2841, 0.5414, 0.329, 0.4379, 0.3144, 0.2184, 0.035, 0.229, 0.04996, 0.1851, 0.05902, 0.5681, 0.1681, 0.5409, 0.1793, 0.5409, 0.1345, 0.4965, 0.247, 0.542, 0.2487, 0.5418, 0.2605, 0.5419, 0.4119, 0.5422, 0.4624, 0.4824, 0.467, 0.1851, 0.3038, 0.2529, 0.3058, 0.2416, 0.3688, 0.267, 0.5462, 0.2663, 0.4903, 0.3336, 0.4857, 0.3001, 0.1886, 0.3415, 0.1378, 0.348, 0.1744, 0.7053, 0.2543, 0.706, 0.2325, 0.7399, 0.2562, 0.4379, 0.3144, 0.4137, 0.4548, 0.372, 0.4202, 0.3655, 0.3741, 0.4379, 0.3144, 0.372, 0.4202, 0.4955, 0.1345, 0.5136, 0.1345, 0.5136, 0.1681, 0.5769, 0.2282, 0.5872, 0.2488, 0.542, 0.2487, 0.1851, 0.07539, 0.1051, 0.07146, 0.1411, 0.04996, 0.5009, 0.1788, 0.469, 0.196, 0.4623, 0.1407, 0.1851, 0.1026, 0.08074, 0.08497, 0.1051, 0.07146, 0.469, 0.196, 0.4495, 0.211, 0.4414, 0.1445, 0.6245, 0.3731, 0.591, 0.3391, 0.6388, 0.3142, 0.1851, 0.1747, 0.07011, 0.1886, 0.08074, 0.08497, 0.02861, 0.1378, 0.04031, 0.09314, 0.08074, 0.08497, 0.1851, 0.1747, 0.1851, 0.2397, 0.1216, 0.2528, 0.1851, 0.3038, 0.1173, 0.3058, 0.145, 0.2712, 0.1851, 0.2397, 0.1851, 0.2677, 0.145, 0.2712, 0.191, 0.5476, 0.2212, 0.5356, 0.2209, 0.5132, 0.3354, 0.5564, 0.4097, 0.5442, 0.4086, 0.4967, 0.2673, 0.5462, 0.2666, 0.4902, 0.2209, 0.5132, 0.1851, 0.3684, 0.1851, 0.4285, 0.1576, 0.4332, 0.4485, 0.5284, 0.4485, 0.4967, 0.4374, 0.5021, 0.1851, 0.4606, 0.1734, 0.4637, 0.1576, 0.4332, 0.4374, 0.5236, 0.4374, 0.5021, 0.4086, 0.4967, 0.4163, 0.2349, 0.3764, 0.2543, 0.3757, 0.2325, 0.4495, 0.211, 0.4163, 0.2349, 0.4036, 0.1977, 0.6884, 0.3373, 0.6887, 0.3853, 0.6388, 0.3142, 0.5718, 0.5356, 0.5427, 0.5339, 0.5422, 0.4624, 0.5552, 0.5602, 0.5428, 0.558, 0.5427, 0.5339, 0.5777, 0.3603, 0.6096, 0.3997, 0.5419, 0.4119, 0.591, 0.3391, 0.5415, 0.3487, 0.5414, 0.329, 0.5777, 0.3603, 0.5415, 0.3604, 0.5415, 0.3487, 0.6229, 0.2714, 0.6464, 0.282, 0.5415, 0.2841, 0.6388, 0.3142, 0.5414, 0.329, 0.5415, 0.2841, 0.1517, 0.035, 0.1851, 0.04428, 0.1851, 0.05902, 0.5136, 0.1681, 0.5136, 0.1345, 0.5409, 0.1345, 0.5872, 0.2488, 0.6229, 0.2714, 0.5418, 0.2605, 0.6021, 0.4662, 0.5422, 0.4624, 0.5419, 0.4119, 0.1851, 0.3038, 0.1851, 0.3684, 0.1286, 0.3688, 0.2673, 0.5462, 0.3354, 0.5564, 0.3339, 0.4856, 0.07011, 0.1886, 0.02219, 0.1744, 0.02861, 0.1378, 0.3764, 0.2543, 0.3418, 0.2562, 0.3757, 0.2325, 0.6388, 0.3142, 0.7243, 0.399, 0.6879, 0.4439, 0.6887, 0.3853, 0.6684, 0.4279, 0.6388, 0.3142, 0.5808, 0.1788, 0.5681, 0.1681, 0.5862, 0.1345, 0.5424, 0.2279, 0.542, 0.2487, 0.5077, 0.2268, 0.1851, 0.05902, 0.229, 0.04996, 0.1851, 0.07539, 0.6127, 0.196, 0.5808, 0.1788, 0.6194, 0.1407, 0.1851, 0.07539, 0.2651, 0.07146, 0.1851, 0.1026, 0.6322, 0.211, 0.6127, 0.196, 0.6403, 0.1445, 0.4137, 0.4548, 0.4379, 0.3144, 0.4613, 0.376, 0.1851, 0.1026, 0.2894, 0.08497, 0.1851, 0.1747, 0.3001, 0.1886, 0.2894, 0.08497, 0.3415, 0.1378, 0.1851, 0.2397, 0.1851, 0.1747, 0.2486, 0.2528, 0.1851, 0.2677, 0.2251, 0.2712, 0.1851, 0.3038, 0.1851, 0.2677, 0.1851, 0.2397, 0.2251, 0.2712, 0.2208, 0.5357, 0.1906, 0.5477, 0.2205, 0.5133, 0.4094, 0.5442, 0.3351, 0.5565, 0.4083, 0.4968, 0.2208, 0.5357, 0.2205, 0.5133, 0.267, 0.5462, 0.1851, 0.4285, 0.1851, 0.3684, 0.2125, 0.4332, 0.4482, 0.4968, 0.4482, 0.5285, 0.437, 0.5022, 0.1851, 0.4285, 0.2125, 0.4332, 0.1851, 0.4606, 0.4094, 0.5442, 0.4083, 0.4968, 0.437, 0.5237, 0.7053, 0.2543, 0.6654, 0.2349, 0.706, 0.2325, 0.6654, 0.2349, 0.6322, 0.211, 0.6781, 0.1977, 0.4345, 0.279, 0.4379, 0.3144, 0.3787, 0.3274, 0.4824, 0.467, 0.5422, 0.4624, 0.5135, 0.536, 0.5135, 0.536, 0.5427, 0.5339, 0.5305, 0.5604, 0.4739, 0.4006, 0.5053, 0.3608, 0.5419, 0.4119, 0.4379, 0.3144, 0.5414, 0.329, 0.4916, 0.3396, 0.4916, 0.3396, 0.5415, 0.3487, 0.5053, 0.3608, 0.4345, 0.279, 0.4591, 0.2688, 0.5415, 0.2841, 0.4345, 0.279, 0.5415, 0.2841, 0.4379, 0.3144, 0.1851, 0.04428, 0.2184, 0.035, 0.1851, 0.05902, 0.5681, 0.1345, 0.5681, 0.1681, 0.5409, 0.1345, 0.4591, 0.2688, 0.4965, 0.247, 0.5418, 0.2605, 0.4739, 0.4006, 0.5419, 0.4119, 0.4824, 0.467, 0.1851, 0.3684, 0.1851, 0.3038, 0.2416, 0.3688, 0.3351, 0.5565, 0.267, 0.5462, 0.3336, 0.4857, 0.5009, 0.1788, 0.4955, 0.1345, 0.5136, 0.1681, 0.5424, 0.2279, 0.5769, 0.2282, 0.542, 0.2487, 0.1851, 0.05902, 0.1851, 0.07539, 0.1411, 0.04996, 0.4955, 0.1345, 0.5009, 0.1788, 0.4623, 0.1407, 0.1851, 0.07539, 0.1851, 0.1026, 0.1051, 0.07146, 0.4623, 0.1407, 0.469, 0.196, 0.4414, 0.1445, 0.6879, 0.4439, 0.6245, 0.3731, 0.6388, 0.3142, 0.1851, 0.1026, 0.1851, 0.1747, 0.08074, 0.08497, 0.07011, 0.1886, 0.02861, 0.1378, 0.08074, 0.08497, 0.07011, 0.1886, 0.1851, 0.1747, 0.1216, 0.2528, 0.1851, 0.2677, 0.1851, 0.3038, 0.145, 0.2712, 0.1216, 0.2528, 0.1851, 0.2397, 0.145, 0.2712, 0.1987, 0.5008, 0.191, 0.5476, 0.2209, 0.5132, 0.3339, 0.4856, 0.3354, 0.5564, 0.4086, 0.4967, 0.2212, 0.5356, 0.2673, 0.5462, 0.2209, 0.5132, 0.1286, 0.3688, 0.1851, 0.3684, 0.1576, 0.4332, 0.4374, 0.5236, 0.4485, 0.5284, 0.4374, 0.5021, 0.1851, 0.4285, 0.1851, 0.4606, 0.1576, 0.4332, 0.4097, 0.5442, 0.4374, 0.5236, 0.4086, 0.4967, 0.4036, 0.1977, 0.4163, 0.2349, 0.3757, 0.2325, 0.4414, 0.1445, 0.4495, 0.211, 0.4036, 0.1977, 0.6464, 0.282, 0.6884, 0.3373, 0.6388, 0.3142, 0.6021, 0.4662, 0.5718, 0.5356, 0.5422, 0.4624, 0.5718, 0.5356, 0.5552, 0.5602, 0.5427, 0.5339, 0.5415, 0.3604, 0.5777, 0.3603, 0.5419, 0.4119, 0.6388, 0.3142, 0.591, 0.3391, 0.5414, 0.329, 0.591, 0.3391, 0.5777, 0.3603, 0.5415, 0.3487, 0.5418, 0.2605, 0.6229, 0.2714, 0.5415, 0.2841, 0.6464, 0.282, 0.6388, 0.3142, 0.5415, 0.2841, 0.1411, 0.04996, 0.1517, 0.035, 0.1851, 0.05902, 0.5409, 0.1793, 0.5136, 0.1681, 0.5409, 0.1345, 0.542, 0.2487, 0.5872, 0.2488, 0.5418, 0.2605, 0.6096, 0.3997, 0.6021, 0.4662, 0.5419, 0.4119, 0.1173, 0.3058, 0.1851, 0.3038, 0.1286, 0.3688, 0.2666, 0.4902, 0.2673, 0.5462, 0.3339, 0.4856])
me_body.use_remesh_preserve_volume = False
me_body.use_remesh_preserve_attributes = False
me_body.use_mirror_vertex_groups = False
me_body.update()

# ---- objects
ob_mouthright = bpy.data.objects.new('MouthRight', me_mouthright)
ob_legrightfront = bpy.data.objects.new('LegRightFront', me_legrightfront)
ob_legrightmiddle = bpy.data.objects.new('LegRightMiddle', me_legrightmiddle)
ob_legrightback = bpy.data.objects.new('LegRightBack', me_legrightback)
ob_legleftback = bpy.data.objects.new('LegLeftBack', me_legleftback)
ob_legleftmiddle = bpy.data.objects.new('LegLeftMiddle', me_legleftmiddle)
ob_mouthleft = bpy.data.objects.new('MouthLeft', me_mouthleft)
ob_head = bpy.data.objects.new('Head', me_head)
ob_legleftfront = bpy.data.objects.new('LegLeftFront', me_legleftfront)
ob_body = bpy.data.objects.new('Body', me_body)

# ---- transforms, parenting, visibility, modifiers, constraints
ob_mouthright.location = (-0.0552, -0.4663, 0.1622)
ob_mouthright.scale = (0.6, 0.6, 0.6)
ob_mouthright.lineart.crease_threshold = 0.0
ob_legrightfront.location = (-0.132, 0.0168, 0.24)
ob_legrightfront.scale = (0.6, 0.6, 0.6)
ob_legrightfront.lineart.crease_threshold = 0.0
ob_legrightmiddle.location = (-0.12, 0.1032, 0.24)
ob_legrightmiddle.scale = (0.6, 0.6, 0.6)
ob_legrightmiddle.lineart.crease_threshold = 0.0
ob_legrightback.location = (-0.072, 0.192, 0.24)
ob_legrightback.scale = (0.6, 0.6, 0.6)
ob_legrightback.lineart.crease_threshold = 0.0
ob_legleftback.location = (0.072, 0.192, 0.24)
ob_legleftback.scale = (0.6, 0.6, 0.6)
ob_legleftback.lineart.crease_threshold = 0.0
ob_legleftmiddle.location = (0.12, 0.1032, 0.24)
ob_legleftmiddle.scale = (0.6, 0.6, 0.6)
ob_legleftmiddle.lineart.crease_threshold = 0.0
ob_mouthleft.location = (0.0552, -0.4663, 0.1622)
ob_mouthleft.scale = (0.6, 0.6, 0.6)
ob_mouthleft.lineart.crease_threshold = 0.0
ob_head.location = (0.0, -0.37, 0.2483)
ob_head.scale = (0.6, 0.6, 0.6)
ob_head.lineart.crease_threshold = 0.0
ob_legleftfront.location = (0.132, 0.0168, 0.24)
ob_legleftfront.scale = (0.6, 0.6, 0.6)
ob_legleftfront.lineart.crease_threshold = 0.0
ob_body.location = (0.0, -0.05173, 0.2855)
ob_body.scale = (0.6, 0.6, 0.6)
ob_body.lineart.crease_threshold = 0.0

# ---- collection membership
col_collection_1.objects.link(ob_mouthright)
col_collection_1.objects.link(ob_legrightfront)
col_collection_1.objects.link(ob_legrightmiddle)
col_collection_1.objects.link(ob_legrightback)
col_collection_1.objects.link(ob_legleftback)
col_collection_1.objects.link(ob_legleftmiddle)
col_collection_1.objects.link(ob_mouthleft)
col_collection_1.objects.link(ob_head)
col_collection_1.objects.link(ob_legleftfront)
col_collection_1.objects.link(ob_body)

# ---- scene / render settings (as saved in the file)
scene.frame_start = 1; scene.frame_end = 250; scene.frame_set(1)
scene.render.engine = 'BLENDER_EEVEE_NEXT'
scene.render.resolution_percentage = 50
scene.render.dither_intensity = 0.0
scene.cycles.use_denoising = False
scene.cycles.samples = 10
scene.cycles.sampling_pattern = 'TABULATED_SOBOL'
scene.cycles.light_sampling_threshold = 0.0
scene.cycles.use_adaptive_sampling = False
scene.cycles.use_light_tree = False
scene.cycles.blur_glossy = 0.0
scene.cycles.pixel_filter_type = 'GAUSSIAN'
scene.cycles.sample_clamp_indirect = 0.0
scene.view_settings.view_transform = 'Standard'
bpy.context.view_layer.update()

# ---- added for rendering (the .blend has no active camera and no usable light): camera, sun
cam_auto = bpy.data.cameras.new('AutoCamera')
cam_auto.lens = 50.0
cam_auto.sensor_width = 36.0
cam_auto.clip_end = 1000.0
ob_auto_camera = bpy.data.objects.new('AutoCamera', cam_auto)
scene.collection.objects.link(ob_auto_camera)
ob_auto_camera.location = (1.38496, -1.73272, 1.37227)
ob_auto_camera.rotation_euler = (1.09748, -7.21219e-08, 0.694738)
scene.camera = ob_auto_camera
light_auto_sun = bpy.data.lights.new('AutoSun', 'SUN')
light_auto_sun.energy = 3.0
light_auto_sun.angle = 0.0523599
ob_auto_sun = bpy.data.objects.new('AutoSun', light_auto_sun)
scene.collection.objects.link(ob_auto_sun)
ob_auto_sun.rotation_euler = (0.872665, 0.174533, 0.523599)
bpy.context.view_layer.update()
